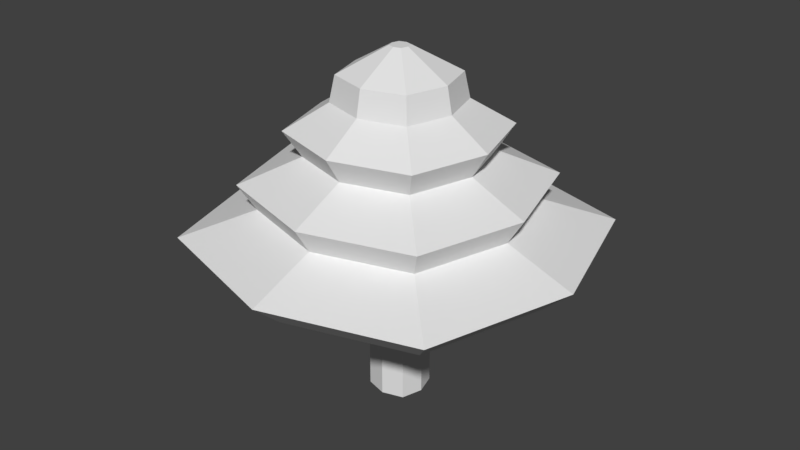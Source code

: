 # Source: Tree1Raw.blend  (saved by Blender 2.79.0; exported with 4.5.12 LTS)
import bpy
from mathutils import Matrix  # noqa: F401  (used for matrix-valued properties, if any)

bpy.ops.wm.read_factory_settings(use_empty=True)
scene = bpy.context.scene
scene.name = 'Scene'

# ---- collections
col_collection_1 = bpy.data.collections.new('Collection 1'); scene.collection.children.link(col_collection_1)

# ---- materials (node trees are filled in below, after node groups)
mat_material = bpy.data.materials.new('Material')
mat_material.alpha_threshold = 0.0
mat_material.use_transparent_shadow = False
mat_material.roughness = 0.5
mat_material.line_color = (0.0, 0.0, 0.0, 1.0)

# ---- material node trees

# ---- world
world_world = bpy.data.worlds.new('World'); scene.world = world_world
world_world.color = (0.05088, 0.05088, 0.05088)
world_world.use_sun_shadow = False
world_world.sun_shadow_jitter_overblur = 0.0
world_world.cycles.sampling_method = 'MANUAL'

# ---- meshes
me_cube = bpy.data.meshes.new('Cube')
me_cube.from_pydata([(0.5, 0.5, -2.335), (0.5, -0.5, -2.335), (-0.5, -0.5, -2.335), (-0.5, 0.5, -2.335), (0.5, 0.5, 1.0), (0.5, -0.5, 1.0), (-0.5, -0.5, 1.0), (-0.5, 0.5, 1.0), (0.1657, 0.1657, 6.0), (0.1657, -0.1657, 6.0), (-0.1657, -0.1657, 6.0), (-0.1657, 0.1657, 6.0), (-2.943, -2.943, 1.142), (-2.943, 2.943, 1.142), (2.943, 2.943, 1.142), (2.943, -2.943, 1.142), (-1.485, -1.485, 3.571), (1.485, -1.485, 3.571), (-1.485, 1.485, 3.571), (1.485, 1.485, 3.571), (-1.056, -1.056, 4.785), (1.056, -1.056, 4.785), (-1.056, 1.056, 4.785), (1.056, 1.056, 4.785), (-2.214, 2.214, 2.356), (2.214, 2.214, 2.356), (-2.214, -2.214, 2.356), (2.214, -2.214, 2.356), (-1.775, 1.775, 4.178), (1.775, 1.775, 4.178), (-1.775, -1.775, 4.178), (1.775, -1.775, 4.178), (-2.504, -2.504, 2.964), (2.504, -2.504, 2.964), (-2.504, 2.504, 2.964), (2.504, 2.504, 2.964), (-3.465, 3.465, 1.749), (3.465, 3.465, 1.749), (-3.465, -3.465, 1.749), (3.465, -3.465, 1.749), (-0.9635, -0.9635, 5.393), (0.9635, -0.9635, 5.393), (-0.9635, 0.9635, 5.393), (0.9635, 0.9635, 5.393), (5.96e-08, 0.65, -2.335), (0.0, -0.65, -2.335), (1.192e-07, 0.65, 1.0), (-2.682e-07, -0.65, 1.0), (0.0, 0.2154, 6.0), (-1.49e-07, -0.2154, 6.0), (-1.192e-06, -3.825, 1.142), (1.192e-06, 3.825, 1.142), (-7.153e-07, -1.931, 3.571), (5.96e-07, 1.931, 3.571), (-4.768e-07, -1.373, 4.785), (4.768e-07, 1.373, 4.785), (9.537e-07, 2.878, 2.356), (-9.537e-07, -2.878, 2.356), (7.153e-07, 2.307, 4.178), (-9.537e-07, -2.307, 4.178), (1.192e-06, 3.255, 2.964), (-9.537e-07, -3.255, 2.964), (-1.431e-06, -4.505, 1.749), (1.669e-06, 4.505, 1.749), (-4.768e-07, -1.253, 5.393), (3.576e-07, 1.253, 5.393), (0.65, -5.96e-08, -2.335), (-0.65, 8.941e-08, -2.335), (0.65, -3.278e-07, 1.0), (-0.65, 5.96e-08, 1.0), (0.2154, -1.788e-07, 6.0), (-0.2154, -5.96e-08, 6.0), (3.825, -1.192e-06, 1.142), (-3.825, 9.537e-07, 1.142), (1.931, -7.153e-07, 3.571), (-1.931, 3.576e-07, 3.571), (1.373, -4.768e-07, 4.785), (-1.373, 2.384e-07, 4.785), (-2.878, 4.768e-07, 2.356), (2.878, -1.192e-06, 2.356), (-2.307, 4.768e-07, 4.178), (2.307, -7.153e-07, 4.178), (-3.255, 7.153e-07, 2.964), (3.255, -1.192e-06, 2.964), (4.505, -1.431e-06, 1.749), (-4.505, 1.192e-06, 1.749), (1.253, -4.172e-07, 5.393), (-1.253, 2.98e-07, 5.393), (-9.183e-08, -1.103e-07, 6.0), (4.377e-08, 4.47e-08, -2.335)], [], [(89, 45, 2, 67), (87, 40, 10, 71), (66, 68, 5, 1), (45, 47, 6, 2), (67, 69, 7, 3), (46, 44, 3, 7), (88, 71, 10, 49), (65, 42, 11, 48), (64, 41, 9, 49), (86, 43, 8, 70), (68, 4, 14, 72), (47, 5, 15, 50), (46, 7, 13, 51), (69, 6, 12, 73), (83, 35, 19, 74), (61, 33, 17, 52), (60, 34, 18, 53), (82, 32, 16, 75), (81, 29, 23, 76), (59, 31, 21, 54), (58, 28, 22, 55), (80, 30, 20, 77), (85, 38, 26, 78), (63, 36, 24, 56), (62, 39, 27, 57), (84, 37, 25, 79), (75, 16, 30, 80), (53, 18, 28, 58), (52, 17, 31, 59), (74, 19, 29, 81), (78, 26, 32, 82), (56, 24, 34, 60), (57, 27, 33, 61), (79, 25, 35, 83), (72, 14, 37, 84), (50, 15, 39, 62), (51, 13, 36, 63), (73, 12, 38, 85), (76, 23, 43, 86), (54, 21, 41, 64), (55, 22, 42, 65), (77, 20, 40, 87), (23, 55, 65, 43), (20, 54, 64, 40), (14, 51, 63, 37), (12, 50, 62, 38), (26, 57, 61, 32), (25, 56, 60, 35), (16, 52, 59, 30), (19, 53, 58, 29), (38, 62, 57, 26), (37, 63, 56, 25), (29, 58, 55, 23), (30, 59, 54, 20), (35, 60, 53, 19), (32, 61, 52, 16), (4, 46, 51, 14), (6, 47, 50, 12), (40, 64, 49, 10), (43, 65, 48, 8), (70, 88, 49, 9), (4, 0, 44, 46), (1, 5, 47, 45), (66, 1, 45, 89), (0, 66, 89, 44), (8, 48, 88, 70), (22, 77, 87, 42), (21, 76, 86, 41), (13, 73, 85, 36), (15, 72, 84, 39), (27, 79, 83, 33), (24, 78, 82, 34), (17, 74, 81, 31), (18, 75, 80, 28), (39, 84, 79, 27), (36, 85, 78, 24), (28, 80, 77, 22), (31, 81, 76, 21), (34, 82, 75, 18), (33, 83, 74, 17), (7, 69, 73, 13), (5, 68, 72, 15), (41, 86, 70, 9), (48, 11, 71, 88), (2, 6, 69, 67), (0, 4, 68, 66), (42, 87, 71, 11), (44, 89, 67, 3)])
me_cube.materials.append(mat_material)
me_cube.use_remesh_preserve_volume = False
me_cube.use_remesh_preserve_attributes = False
me_cube.use_mirror_vertex_groups = False
me_cube.update()

# ---- objects
ob_cube = bpy.data.objects.new('Cube', me_cube)

# ---- transforms, parenting, visibility, modifiers, constraints
ob_cube.location = (0.0, 0.0, 0.0)
ob_cube.lock_rotations_4d = False
ob_cube.empty_display_type = 'ARROWS'
ob_cube.lineart.crease_threshold = 0.0

# ---- collection membership
col_collection_1.objects.link(ob_cube)

# ---- scene / render settings (as saved in the file)
scene.frame_start = 1; scene.frame_end = 250; scene.frame_set(1)
scene.render.engine = 'BLENDER_EEVEE_NEXT'
scene.render.resolution_percentage = 50
scene.render.dither_intensity = 0.0
scene.cycles.use_denoising = False
scene.cycles.samples = 128
scene.cycles.sampling_pattern = 'TABULATED_SOBOL'
scene.cycles.use_adaptive_sampling = False
scene.cycles.use_light_tree = False
scene.cycles.blur_glossy = 0.0
scene.cycles.sample_clamp_indirect = 0.0
scene.view_settings.view_transform = 'Standard'
bpy.context.view_layer.update()

# ---- added for rendering (the .blend has no active camera and no usable light): camera, sun
cam_auto = bpy.data.cameras.new('AutoCamera')
cam_auto.lens = 50.0
cam_auto.sensor_width = 36.0
cam_auto.clip_end = 1000.0
ob_auto_camera = bpy.data.objects.new('AutoCamera', cam_auto)
scene.collection.objects.link(ob_auto_camera)
ob_auto_camera.location = (14.0868, -16.9041, 13.1021)
ob_auto_camera.rotation_euler = (1.09748, -7.21219e-08, 0.694738)
scene.camera = ob_auto_camera
light_auto_sun = bpy.data.lights.new('AutoSun', 'SUN')
light_auto_sun.energy = 3.0
light_auto_sun.angle = 0.0523599
ob_auto_sun = bpy.data.objects.new('AutoSun', light_auto_sun)
scene.collection.objects.link(ob_auto_sun)
ob_auto_sun.rotation_euler = (0.872665, 0.174533, 0.523599)
bpy.context.view_layer.update()
